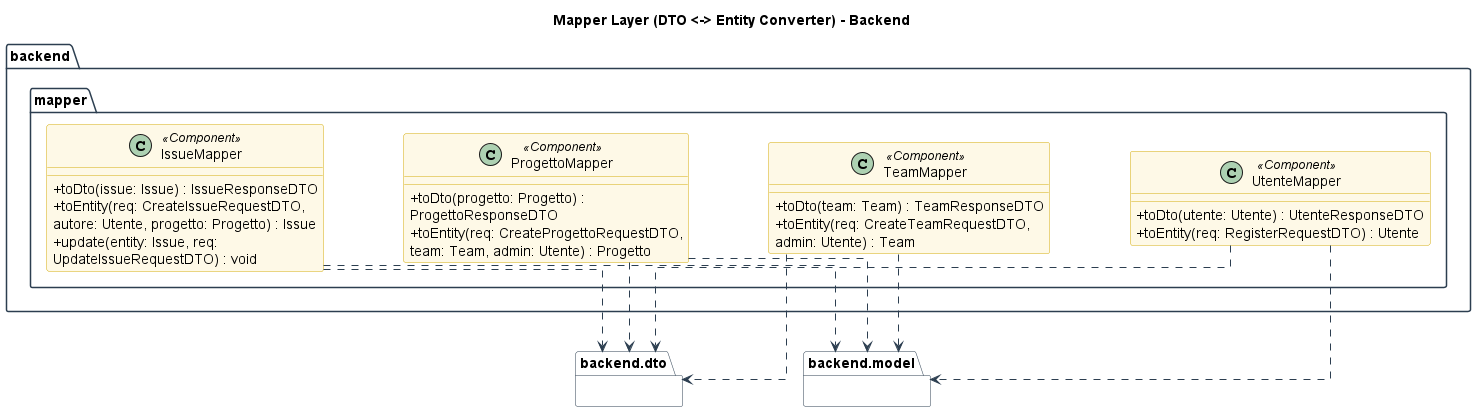

The diagram above was rendered by PlantUML. Its source (embedded in the PNG):
@startuml mapper

skinparam linetype ortho
skinparam nodesep 80
skinparam ranksep 80
skinparam classAttributeIconSize 0
skinparam shadowing false
skinparam wrapWidth 300

skinparam package {
    BackgroundColor White
    BorderColor #2C3E50
}
skinparam class {
    BackgroundColor #FEF9E7
    BorderColor #D4AC0D
    ArrowColor #2C3E50
}

title Mapper Layer (DTO <-> Entity Converter) - Backend

package "backend.mapper" {

    class UtenteMapper <<Component>> {
        + toDto(utente: Utente) : UtenteResponseDTO
        + toEntity(req: RegisterRequestDTO) : Utente
    }

    class TeamMapper <<Component>> {
        + toDto(team: Team) : TeamResponseDTO
        + toEntity(req: CreateTeamRequestDTO, admin: Utente) : Team
    }

    class ProgettoMapper <<Component>> {
        + toDto(progetto: Progetto) : ProgettoResponseDTO
        + toEntity(req: CreateProgettoRequestDTO, team: Team, admin: Utente) : Progetto
    }

    class IssueMapper <<Component>> {
        + toDto(issue: Issue) : IssueResponseDTO
        + toEntity(req: CreateIssueRequestDTO, autore: Utente, progetto: Progetto) : Issue
        + update(entity: Issue, req: UpdateIssueRequestDTO) : void
    }
}

package "backend.dto" as DTOs {}
package "backend.model" as Entities {}

UtenteMapper ..> DTOs
UtenteMapper ..> Entities

TeamMapper ..> DTOs
TeamMapper ..> Entities

ProgettoMapper ..> DTOs
ProgettoMapper ..> Entities

IssueMapper ..> DTOs
IssueMapper ..> Entities

@enduml